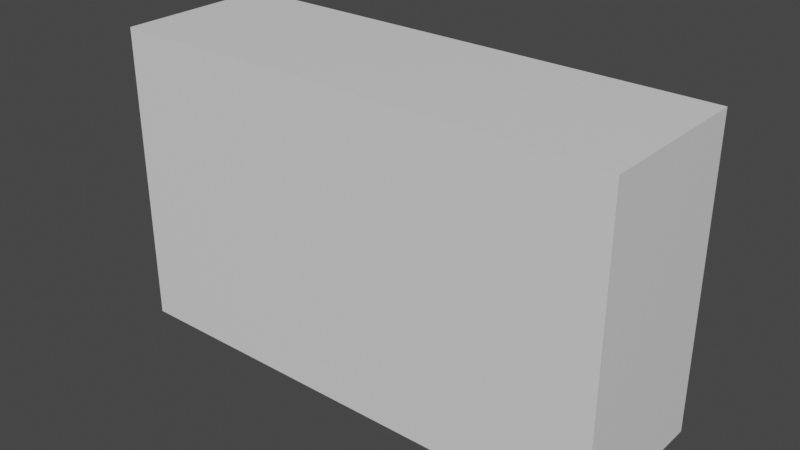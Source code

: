 # Source: ShortWall.blend  (saved by Blender 3.6.13; exported with 4.5.12 LTS)
import bpy
from mathutils import Matrix  # noqa: F401  (used for matrix-valued properties, if any)

bpy.ops.wm.read_factory_settings(use_empty=True)
scene = bpy.context.scene
scene.name = 'Scene'

# ---- collections
col_collection = bpy.data.collections.new('Collection'); scene.collection.children.link(col_collection)

# ---- materials (node trees are filled in below, after node groups)
mat_stonebricks = bpy.data.materials.new('StoneBricks')
mat_stonebricks.use_transparent_shadow = False

# ---- material node trees
mat_stonebricks.use_nodes = True; mat_stonebricks.node_tree.nodes.clear()
_N = mat_stonebricks.node_tree.nodes; _L = mat_stonebricks.node_tree.links
n0 = _N.new('ShaderNodeBsdfPrincipled'); n0.name = 'Principled BSDF'; n0.location = (10, 300)
n0.distribution = 'GGX'
n0.subsurface_method = 'RANDOM_WALK_SKIN'
n0.inputs[3].default_value = 1.45
n0.inputs[27].default_value = (0.0, 0.0, 0.0, 1.0)
n0.inputs[28].default_value = 1.0
n1 = _N.new('ShaderNodeOutputMaterial'); n1.name = 'Material Output'; n1.location = (300, 300)
_L.new(n0.outputs[0], n1.inputs[0])
n1.is_active_output = True

# ---- world
world_world = bpy.data.worlds.new('World'); scene.world = world_world
world_world.use_nodes = True; world_world.node_tree.nodes.clear()
_N = world_world.node_tree.nodes; _L = world_world.node_tree.links
n0 = _N.new('ShaderNodeOutputWorld'); n0.name = 'World Output'; n0.location = (300, 300)
n1 = _N.new('ShaderNodeBackground'); n1.name = 'Background'; n1.location = (10, 300)
n1.inputs[0].default_value = (0.05088, 0.05088, 0.05088, 1.0)
_L.new(n1.outputs[0], n0.inputs[0])
n0.is_active_output = True
world_world.color = (0.05088, 0.05088, 0.05088)
world_world.use_sun_shadow = False
world_world.sun_shadow_jitter_overblur = 0.0

# ---- meshes
me_cube_001 = bpy.data.meshes.new('Cube.001')
me_cube_001.from_pydata([(3.152, -1.0, -0.1396), (3.152, -1.0, 3.629), (3.152, 1.0, -0.1396), (3.152, 1.0, 3.629), (-3.152, -1.0, -0.1396), (-3.152, -1.0, 3.629), (-3.152, 1.0, -0.1396), (-3.152, 1.0, 3.629)], [], [(0, 1, 3, 2), (2, 3, 7, 6), (6, 7, 5, 4), (4, 5, 1, 0), (2, 6, 4, 0), (7, 3, 1, 5)])
_uv = me_cube_001.uv_layers.new(name='UVMap')
_uv.uv.foreach_set('vector', [1.81, 1.937, 0.8296, 1.937, 0.8296, 1.416, 1.81, 1.416, 0.8296, 0.9566, 0.8296, 1.937, -0.8096, 1.937, -0.8096, 0.9566, 1.81, 1.416, 0.8296, 1.416, 0.8296, 0.8964, 1.81, 0.8964, 0.8296, -0.02331, 0.8296, 0.9566, -0.8096, 0.9566, -0.8096, -0.02331, -0.8096, -0.5434, 0.8296, -0.5434, 0.8296, -0.02331, -0.8096, -0.02331, -0.8096, -1.063, 0.8296, -1.063, 0.8296, -0.5434, -0.8096, -0.5434])
me_cube_001.materials.append(mat_stonebricks)
me_cube_001.update()

# ---- objects
ob_cube = bpy.data.objects.new('Cube', me_cube_001)

# ---- transforms, parenting, visibility, modifiers, constraints
ob_cube.location = (0.0, 0.0, 0.0)

# ---- collection membership
col_collection.objects.link(ob_cube)

# ---- scene / render settings (as saved in the file)
scene.frame_start = 1; scene.frame_end = 250; scene.frame_set(1)
scene.render.engine = 'BLENDER_EEVEE_NEXT'
scene.cycles.sampling_pattern = 'TABULATED_SOBOL'
scene.view_settings.view_transform = 'Filmic'
bpy.context.view_layer.update()

# ---- added for rendering (the .blend has no active camera and no usable light): camera, sun
cam_auto = bpy.data.cameras.new('AutoCamera')
cam_auto.lens = 50.0
cam_auto.sensor_width = 36.0
cam_auto.clip_end = 1000.0
ob_auto_camera = bpy.data.objects.new('AutoCamera', cam_auto)
scene.collection.objects.link(ob_auto_camera)
ob_auto_camera.location = (7.04238, -8.45086, 7.37843)
ob_auto_camera.rotation_euler = (1.09748, -7.21219e-08, 0.694738)
scene.camera = ob_auto_camera
light_auto_sun = bpy.data.lights.new('AutoSun', 'SUN')
light_auto_sun.energy = 3.0
light_auto_sun.angle = 0.0523599
ob_auto_sun = bpy.data.objects.new('AutoSun', light_auto_sun)
scene.collection.objects.link(ob_auto_sun)
ob_auto_sun.rotation_euler = (0.872665, 0.174533, 0.523599)
bpy.context.view_layer.update()
